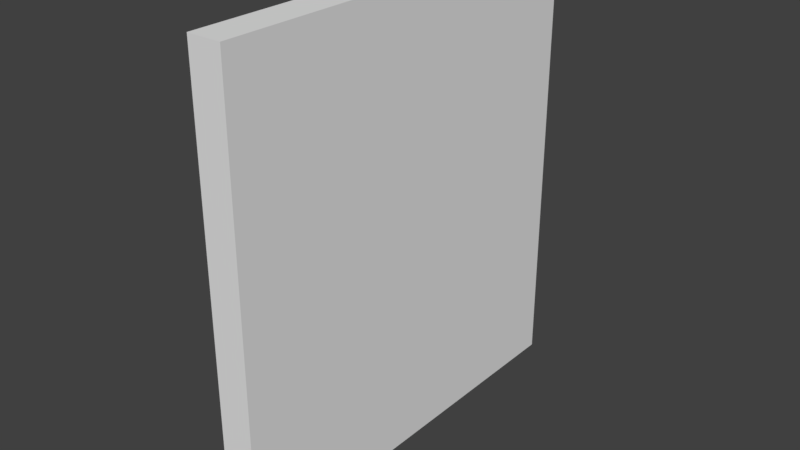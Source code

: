 # Source: HallWall_2x1.85x0.15.blend  (saved by Blender 2.79.0; exported with 4.5.12 LTS)
import bpy
from mathutils import Matrix  # noqa: F401  (used for matrix-valued properties, if any)

bpy.ops.wm.read_factory_settings(use_empty=True)
scene = bpy.context.scene
scene.name = 'Scene'

# ---- collections
col_collection_1 = bpy.data.collections.new('Collection 1'); scene.collection.children.link(col_collection_1)

# ---- materials (node trees are filled in below, after node groups)
mat_material = bpy.data.materials.new('Material')
mat_material.alpha_threshold = 0.0
mat_material.use_transparent_shadow = False
mat_material.roughness = 0.5
mat_material.line_color = (0.0, 0.0, 0.0, 1.0)

# ---- material node trees

# ---- world
world_world = bpy.data.worlds.new('World'); scene.world = world_world
world_world.color = (0.05088, 0.05088, 0.05088)
world_world.use_sun_shadow = False
world_world.sun_shadow_jitter_overblur = 0.0
world_world.cycles.sampling_method = 'MANUAL'

# ---- meshes
me_hallwall_2x1_85x0_15 = bpy.data.meshes.new('HallWall_2x1.85x0.15')
me_hallwall_2x1_85x0_15.from_pydata([(0.15, 1.85, 0.0), (0.15, -1.788e-07, 0.0), (0.0, 0.0, 0.0), (4.768e-07, 1.85, 0.0), (0.15, 1.85, 2.0), (0.15, -7.749e-07, 2.0), (-2.384e-07, 1.788e-07, 2.0), (1.788e-07, 1.85, 2.0)], [], [(0, 1, 2, 3), (4, 7, 6, 5), (0, 4, 5, 1), (1, 5, 6, 2), (2, 6, 7, 3), (4, 0, 3, 7)])
me_hallwall_2x1_85x0_15.materials.append(mat_material)
me_hallwall_2x1_85x0_15.use_remesh_preserve_volume = False
me_hallwall_2x1_85x0_15.use_remesh_preserve_attributes = False
me_hallwall_2x1_85x0_15.use_mirror_vertex_groups = False
me_hallwall_2x1_85x0_15.update()

# ---- objects
ob_hallwall_2x1_85x0_15 = bpy.data.objects.new('HallWall_2x1.85x0.15', me_hallwall_2x1_85x0_15)

# ---- transforms, parenting, visibility, modifiers, constraints
ob_hallwall_2x1_85x0_15.location = (-1.192e-07, 1.788e-07, 0.0)
ob_hallwall_2x1_85x0_15.lock_rotations_4d = False
ob_hallwall_2x1_85x0_15.empty_display_type = 'ARROWS'
ob_hallwall_2x1_85x0_15.lineart.crease_threshold = 0.0

# ---- collection membership
col_collection_1.objects.link(ob_hallwall_2x1_85x0_15)

# ---- scene / render settings (as saved in the file)
scene.frame_start = 1; scene.frame_end = 250; scene.frame_set(79)
scene.render.engine = 'BLENDER_EEVEE_NEXT'
scene.render.resolution_percentage = 50
scene.render.dither_intensity = 0.0
scene.cycles.use_denoising = False
scene.cycles.samples = 128
scene.cycles.sampling_pattern = 'TABULATED_SOBOL'
scene.cycles.use_adaptive_sampling = False
scene.cycles.use_light_tree = False
scene.cycles.blur_glossy = 0.0
scene.cycles.sample_clamp_indirect = 0.0
scene.view_settings.view_transform = 'Standard'
bpy.context.view_layer.update()

# ---- added for rendering (the .blend has no active camera and no usable light): camera, sun
cam_auto = bpy.data.cameras.new('AutoCamera')
cam_auto.lens = 50.0
cam_auto.sensor_width = 36.0
cam_auto.clip_end = 1000.0
ob_auto_camera = bpy.data.objects.new('AutoCamera', cam_auto)
scene.collection.objects.link(ob_auto_camera)
ob_auto_camera.location = (2.59952, -2.10443, 3.01962)
ob_auto_camera.rotation_euler = (1.09748, -7.21219e-08, 0.694738)
scene.camera = ob_auto_camera
light_auto_sun = bpy.data.lights.new('AutoSun', 'SUN')
light_auto_sun.energy = 3.0
light_auto_sun.angle = 0.0523599
ob_auto_sun = bpy.data.objects.new('AutoSun', light_auto_sun)
scene.collection.objects.link(ob_auto_sun)
ob_auto_sun.rotation_euler = (0.872665, 0.174533, 0.523599)
bpy.context.view_layer.update()
